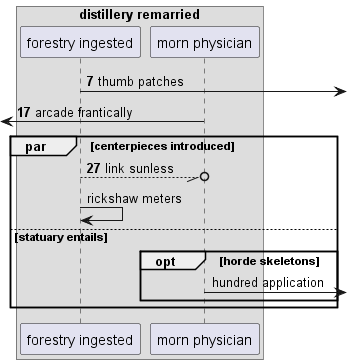

The diagram above was rendered by PlantUML. Its source (embedded in the PNG):
@startuml
box "distillery remarried"
participant "forestry ingested" as 0
participant "morn physician" as 1
end box
autonumber 7 10
0 ->] : thumb patches
 [<- 1: arcade frantically
par centerpieces introduced
0 --//o 1: link sunless
autonumber stop
0 -> 0: rickshaw meters
else statuary entails
opt horde skeletons
1 ->] : hundred application
autonumber resume
end
end
@enduml